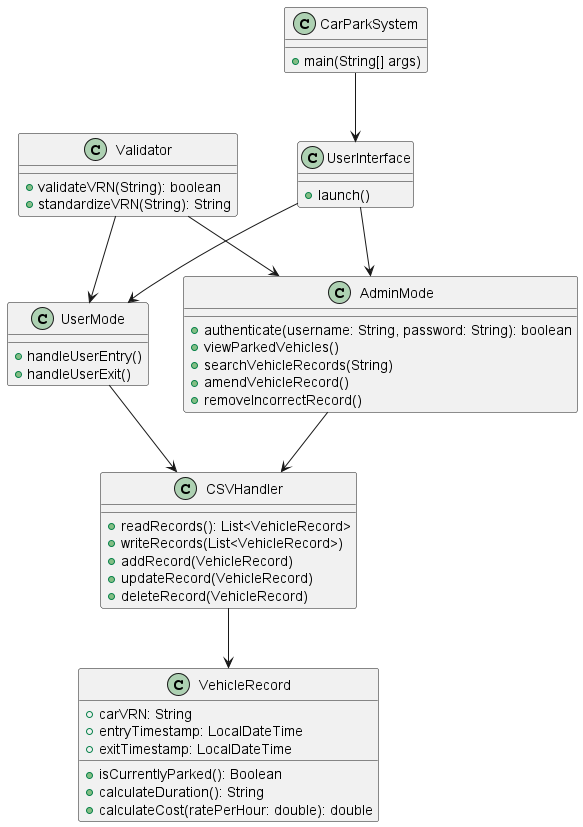

The diagram above was rendered by PlantUML. Its source (embedded in the PNG):
@startuml class
class CarParkSystem {
    +main(String[] args)
}

class CSVHandler {
    +readRecords(): List<VehicleRecord>
    +writeRecords(List<VehicleRecord>)
    +addRecord(VehicleRecord)
    +updateRecord(VehicleRecord)
    +deleteRecord(VehicleRecord)
}

class VehicleRecord {
    +carVRN: String
    +entryTimestamp: LocalDateTime
    +exitTimestamp: LocalDateTime
    +isCurrentlyParked(): Boolean
    +calculateDuration(): String
    +calculateCost(ratePerHour: double): double
}

class Validator {
    +validateVRN(String): boolean
    +standardizeVRN(String): String
}

class UserInterface {
    +launch()
}

class UserMode {
    +handleUserEntry()
    +handleUserExit()
}

class AdminMode {
    +authenticate(username: String, password: String): boolean
    +viewParkedVehicles()
    +searchVehicleRecords(String)
    +amendVehicleRecord()
    +removeIncorrectRecord()
}

CarParkSystem --> UserInterface
UserInterface --> UserMode
UserInterface --> AdminMode
AdminMode --> CSVHandler
UserMode --> CSVHandler
CSVHandler --> VehicleRecord
Validator --> UserMode
Validator --> AdminMode
@enduml